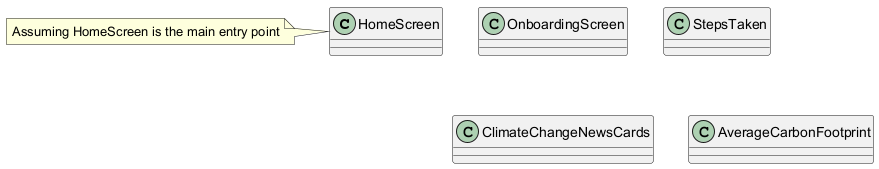

The diagram above was rendered by PlantUML. Its source (embedded in the PNG):
@startuml
class HomeScreen
class OnboardingScreen
class StepsTaken
class ClimateChangeNewsCards
class AverageCarbonFootprint
note left of HomeScreen: Assuming HomeScreen is the main entry point
@enduml